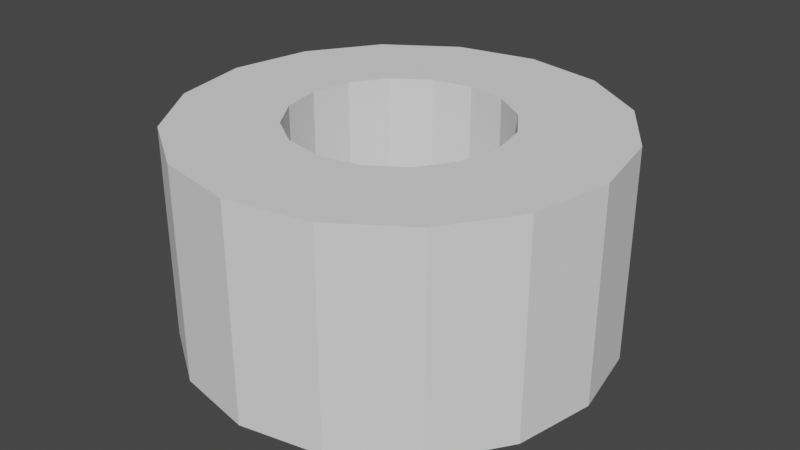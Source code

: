 # Source: tube.blend  (saved by Blender 4.3.34; exported with 4.5.12 LTS)
import bpy
from mathutils import Matrix  # noqa: F401  (used for matrix-valued properties, if any)

bpy.ops.wm.read_factory_settings(use_empty=True)
scene = bpy.context.scene
scene.name = 'Scene'

# ---- node groups
ng_tube_outersidepoint = bpy.data.node_groups.new('Tube_OuterSidePoint', 'GeometryNodeTree')
_s = ng_tube_outersidepoint.interface.new_socket(name='Output', in_out='OUTPUT', socket_type='NodeSocketVector')
_s = ng_tube_outersidepoint.interface.new_socket(name='OuterRadius', in_out='INPUT', socket_type='NodeSocketFloat')
_s.min_value = -1e+04
_s.max_value = 1e+04
_s = ng_tube_outersidepoint.interface.new_socket(name='Centered', in_out='INPUT', socket_type='NodeSocketBool')
_s = ng_tube_outersidepoint.interface.new_socket(name='Height', in_out='INPUT', socket_type='NodeSocketFloat')
_s.default_value = 0.5
_s.min_value = -1e+04
_s.max_value = 1e+04
_N = ng_tube_outersidepoint.nodes; _L = ng_tube_outersidepoint.links
n0 = _N.new('NodeGroupOutput'); n0.name = 'Group Output'; n0.location = (191, 0)
n1 = _N.new('NodeGroupInput'); n1.name = 'Group Input'; n1.location = (-225, 17)
n2 = _N.new('ShaderNodeCombineXYZ'); n2.name = 'Combine XYZ.001'; n2.location = (1, 86)
n3 = _N.new('GeometryNodeSwitch'); n3.name = 'Switch.001'; n3.location = (-1, -86)
n3.label = 'T=0, F=0.5'
n3.hide = True
n3.input_type = 'FLOAT'
n3.inputs[1].default_value = 0.5
n3.inputs[2].default_value = 0.0
n4 = _N.new('ShaderNodeMath'); n4.name = 'Math.006'; n4.location = (-1, -47)
n4.hide = True
n4.operation = 'MULTIPLY'
_L.new(n4.outputs[0], n2.inputs[2])
_L.new(n3.outputs[0], n4.inputs[0])
_L.new(n1.outputs[1], n3.inputs[0])
_L.new(n1.outputs[0], n2.inputs[0])
_L.new(n1.outputs[2], n4.inputs[1])
_L.new(n2.outputs[0], n0.inputs[0])
n0.is_active_output = True
ng_tube_innersidepoint = bpy.data.node_groups.new('Tube_InnerSidePoint', 'GeometryNodeTree')
_s = ng_tube_innersidepoint.interface.new_socket(name='Output', in_out='OUTPUT', socket_type='NodeSocketVector')
_s = ng_tube_innersidepoint.interface.new_socket(name='InnerRadius', in_out='INPUT', socket_type='NodeSocketFloat')
_s = ng_tube_innersidepoint.interface.new_socket(name='Centered', in_out='INPUT', socket_type='NodeSocketBool')
_s = ng_tube_innersidepoint.interface.new_socket(name='Height', in_out='INPUT', socket_type='NodeSocketFloat')
_s.default_value = 1.0
_s.min_value = 1e-05
_s.max_value = 1e+05
_N = ng_tube_innersidepoint.nodes; _L = ng_tube_innersidepoint.links
n0 = _N.new('NodeGroupOutput'); n0.name = 'Group Output'; n0.location = (310, 0)
n1 = _N.new('NodeGroupInput'); n1.name = 'Group Input'; n1.location = (-315, 3)
n2 = _N.new('FunctionNodeInputVector'); n2.name = 'Vector'; n2.location = (-93, -63)
n2.vector = (0.7071, 0.7071, 0.0)
n2.outputs[0].default_value = (0.0, 0.0, 0.0)
n3 = _N.new('ShaderNodeVectorMath'); n3.name = 'Vector Math'; n3.location = (-92, 94)
n3.operation = 'MULTIPLY'
n4 = _N.new('ShaderNodeVectorMath'); n4.name = 'Vector Math.001'; n4.location = (111, 110)
n5 = _N.new('ShaderNodeCombineXYZ'); n5.name = 'Combine XYZ.004'; n5.location = (112, -35)
n5.hide = True
n6 = _N.new('GeometryNodeSwitch'); n6.name = 'Switch.003'; n6.location = (120, -110)
n6.label = 'T=0, F=0.5'
n6.hide = True
n6.input_type = 'FLOAT'
n6.inputs[1].default_value = 0.5
n6.inputs[2].default_value = 0.0
n7 = _N.new('ShaderNodeMath'); n7.name = 'Math.009'; n7.location = (117, -71)
n7.hide = True
n7.operation = 'MULTIPLY'
_L.new(n2.outputs[0], n3.inputs[0])
_L.new(n6.outputs[0], n7.inputs[0])
_L.new(n3.outputs[0], n4.inputs[0])
_L.new(n7.outputs[0], n5.inputs[2])
_L.new(n5.outputs[0], n4.inputs[1])
_L.new(n1.outputs[1], n6.inputs[0])
_L.new(n1.outputs[0], n3.inputs[1])
_L.new(n1.outputs[2], n7.inputs[1])
_L.new(n4.outputs[0], n0.inputs[0])
n0.is_active_output = True
ng_tube_toppoint = bpy.data.node_groups.new('Tube_TopPoint', 'GeometryNodeTree')
_s = ng_tube_toppoint.interface.new_socket(name='Output', in_out='OUTPUT', socket_type='NodeSocketVector')
_s = ng_tube_toppoint.interface.new_socket(name='Height', in_out='INPUT', socket_type='NodeSocketFloat')
_s.min_value = -1e+04
_s.max_value = 1e+04
_N = ng_tube_toppoint.nodes; _L = ng_tube_toppoint.links
n0 = _N.new('NodeGroupOutput'); n0.name = 'Group Output'; n0.location = (225, -1)
n1 = _N.new('NodeGroupInput'); n1.name = 'Group Input'; n1.location = (-268, 0)
n2 = _N.new('ShaderNodeCombineXYZ'); n2.name = 'Combine XYZ'; n2.location = (-2, 18)
n2.label = 'Top Point'
_L.new(n1.outputs[0], n2.inputs[2])
_L.new(n2.outputs[0], n0.inputs[0])
n0.is_active_output = True
ng_smooth_by_angle = bpy.data.node_groups.new('Smooth by Angle', 'GeometryNodeTree')
_s = ng_smooth_by_angle.interface.new_socket(name='Mesh', in_out='OUTPUT', socket_type='NodeSocketGeometry')
_s = ng_smooth_by_angle.interface.new_socket(name='Mesh', in_out='INPUT', socket_type='NodeSocketGeometry')
_s = ng_smooth_by_angle.interface.new_socket(name='Angle', in_out='INPUT', socket_type='NodeSocketFloat')
_s.subtype = 'ANGLE'
_s.default_value = 0.5236
_s.min_value = 0.0
_s.max_value = 3.142
_s.description = 'Maximum face angle for smooth edges'
_s = ng_smooth_by_angle.interface.new_socket(name='Ignore Sharpness', in_out='INPUT', socket_type='NodeSocketBool')
_s.force_non_field = True
ng_smooth_by_angle.description = 'Set the sharpness of mesh edges based on the angle between the neighboring faces'
ng_smooth_by_angle.is_modifier = True
_N = ng_smooth_by_angle.nodes; _L = ng_smooth_by_angle.links
n0 = _N.new('GeometryNodeSetShadeSmooth'); n0.name = 'Set Shade Smooth'; n0.location = (120, -80)
n0.domain = 'EDGE'
n1 = _N.new('GeometryNodeSetShadeSmooth'); n1.name = 'Set Shade Smooth.001'; n1.location = (300, -80)
n2 = _N.new('NodeGroupOutput'); n2.name = 'Group Output'; n2.location = (480, -80)
n3 = _N.new('GeometryNodeInputMeshEdgeAngle'); n3.name = 'Edge Angle'; n3.location = (-440, -240)
n4 = _N.new('NodeGroupInput'); n4.name = 'Group Input'; n4.location = (-80, -80)
n5 = _N.new('GeometryNodeInputEdgeSmooth'); n5.name = 'Is Edge Smooth'; n5.location = (-260, -120)
n6 = _N.new('GeometryNodeInputShadeSmooth'); n6.name = 'Is Shade Smooth'; n6.location = (-440, -397)
n7 = _N.new('FunctionNodeCompare'); n7.name = 'Compare'; n7.location = (-260, -260)
n7.operation = 'LESS_EQUAL'
n7.inputs[6].default_value = (0.0, 0.0, 0.0, 0.0)
n7.inputs[7].default_value = (0.0, 0.0, 0.0, 0.0)
n8 = _N.new('FunctionNodeBooleanMath'); n8.name = 'Boolean Math.001'; n8.location = (-80, -260)
n9 = _N.new('NodeGroupInput'); n9.name = 'Group Input.001'; n9.location = (-440, -329)
n10 = _N.new('NodeGroupInput'); n10.name = 'Group Input.002'; n10.location = (-259, -189)
n11 = _N.new('FunctionNodeBooleanMath'); n11.name = 'Boolean Math'; n11.location = (-80, -149)
n11.operation = 'OR'
n12 = _N.new('FunctionNodeBooleanMath'); n12.name = 'Boolean Math.002'; n12.location = (-260, -380)
n12.operation = 'OR'
n13 = _N.new('NodeGroupInput'); n13.name = 'Group Input.003'; n13.location = (-440, -460)
_L.new(n3.outputs[0], n7.inputs[0])
_L.new(n1.outputs[0], n2.inputs[0])
_L.new(n9.outputs[1], n7.inputs[1])
_L.new(n7.outputs[0], n8.inputs[0])
_L.new(n4.outputs[0], n0.inputs[0])
_L.new(n0.outputs[0], n1.inputs[0])
_L.new(n8.outputs[0], n0.inputs[2])
_L.new(n10.outputs[2], n11.inputs[1])
_L.new(n5.outputs[0], n11.inputs[0])
_L.new(n11.outputs[0], n0.inputs[1])
_L.new(n13.outputs[2], n12.inputs[1])
_L.new(n6.outputs[0], n12.inputs[0])
_L.new(n12.outputs[0], n8.inputs[1])
n2.is_active_output = True
ng_modernprimitive_tube_0007 = bpy.data.node_groups.new('[ModernPrimitive]Tube_0007', 'GeometryNodeTree')
_s = ng_modernprimitive_tube_0007.interface.new_socket(name='Geometry', in_out='OUTPUT', socket_type='NodeSocketGeometry')
_s = ng_modernprimitive_tube_0007.interface.new_socket(name='Resolution', in_out='INPUT', socket_type='NodeSocketInt')
_s.default_value = 16
_s.min_value = 3
_s.max_value = 512
_s = ng_modernprimitive_tube_0007.interface.new_socket(name='Height', in_out='INPUT', socket_type='NodeSocketFloat')
_s.default_value = 1.0
_s.min_value = 1e-05
_s.max_value = 1e+05
_s.hide_value = True
_s = ng_modernprimitive_tube_0007.interface.new_socket(name='SideDivide', in_out='INPUT', socket_type='NodeSocketInt')
_s.default_value = 1
_s.min_value = 1
_s.max_value = 1000
_s.force_non_field = True
_s = ng_modernprimitive_tube_0007.interface.new_socket(name='OuterRadius', in_out='INPUT', socket_type='NodeSocketFloat')
_s.default_value = 1.0
_s.min_value = 1e-05
_s.max_value = 1e+05
_s.hide_value = True
_s = ng_modernprimitive_tube_0007.interface.new_socket(name='InnerRadius', in_out='INPUT', socket_type='NodeSocketFloat')
_s.default_value = 0.5
_s.min_value = 1e-05
_s.max_value = 1e+05
_s.hide_value = True
_s = ng_modernprimitive_tube_0007.interface.new_socket(name='Centered', in_out='INPUT', socket_type='NodeSocketBool')
_s = ng_modernprimitive_tube_0007.interface.new_socket(name='Smooth Angle', in_out='INPUT', socket_type='NodeSocketFloat')
_s.subtype = 'ANGLE'
_s.default_value = 0.5236
_s.min_value = 0.0
_s.max_value = 3.142
_s = ng_modernprimitive_tube_0007.interface.new_socket(name='Smooth', in_out='INPUT', socket_type='NodeSocketBool')
ng_modernprimitive_tube_0007.is_modifier = True
_N = ng_modernprimitive_tube_0007.nodes; _L = ng_modernprimitive_tube_0007.links
n0 = _N.new('NodeGroupInput'); n0.name = 'Group Input'; n0.location = (29, -93)
n1 = _N.new('NodeGroupOutput'); n1.name = 'Group Output'; n1.location = (1162, -597)
n2 = _N.new('GeometryNodeCurvePrimitiveCircle'); n2.name = 'Curve Circle'; n2.location = (599, -40)
n2.label = 'Curve(Inner)'
n3 = _N.new('GeometryNodeFillCurve'); n3.name = 'Fill Curve'; n3.location = (1049, -89)
n4 = _N.new('GeometryNodeCurvePrimitiveCircle'); n4.name = 'Curve Circle.001'; n4.location = (593, -256)
n4.label = 'Curve(Outer)'
n5 = _N.new('GeometryNodeJoinGeometry'); n5.name = 'Join Geometry'; n5.location = (806, -138)
n6 = _N.new('GeometryNodeGeometryToInstance'); n6.name = 'Geometry to Instance'; n6.location = (43, -81)
n7 = _N.new('GeometryNodeDuplicateElements'); n7.name = 'Duplicate Elements'; n7.location = (247, -40)
n7.domain = 'INSTANCE'
n7.inputs[2].default_value = 2
n8 = _N.new('GeometryNodeGizmoDial'); n8.name = 'Dial Gizmo'; n8.location = (610, -284)
n8.label = 'Resolution'
n8.inputs[2].default_value = (0.0, 0.0, -1.0)
n8.inputs[3].default_value = False
n9 = _N.new('GeometryNodeGizmoLinear'); n9.name = 'Linear Gizmo'; n9.location = (602, -40)
n9.label = 'Height'
n10 = _N.new('GeometryNodeGizmoLinear'); n10.name = 'Linear Gizmo.001'; n10.location = (512, -41)
n10.label = 'OuterRadius'
n10.color_id = 'X'
n10.draw_style = 'BOX'
n10.inputs[2].default_value = (1.0, 0.0, 0.0)
n11 = _N.new('GeometryNodeGizmoLinear'); n11.name = 'Linear Gizmo.002'; n11.location = (703, -40)
n11.label = 'InnerRadius'
n11.color_id = 'Y'
n11.draw_style = 'BOX'
n11.inputs[2].default_value = (1.0, 1.0, 0.0)
n12 = _N.new('ShaderNodeMath'); n12.name = 'Math'; n12.location = (362, -248)
n12.hide = True
n12.operation = 'MINIMUM'
n13 = _N.new('ShaderNodeMath'); n13.name = 'Math.001'; n13.location = (357, -204)
n13.label = '-1e-5'
n13.hide = True
n13.inputs[1].default_value = -1e-05
n14 = _N.new('ShaderNodeMath'); n14.name = 'Math.002'; n14.location = (365, -292)
n14.hide = True
n14.operation = 'MAXIMUM'
n15 = _N.new('GeometryNodeScaleInstances'); n15.name = 'Scale Instances'; n15.location = (426, -216)
n16 = _N.new('ShaderNodeMath'); n16.name = 'Math.003'; n16.location = (29, -40)
n16.operation = 'MULTIPLY'
n16.inputs[1].default_value = 2.0
n17 = _N.new('ShaderNodeMath'); n17.name = 'Math.004'; n17.location = (29, -213)
n17.operation = 'SUBTRACT'
n17.inputs[1].default_value = 1.0
n18 = _N.new('ShaderNodeCombineXYZ'); n18.name = 'Combine XYZ.002'; n18.location = (31, -374)
n18.inputs[0].default_value = 1.0
n19 = _N.new('GeometryNodeRealizeInstances'); n19.name = 'Realize Instances'; n19.location = (625, -193)
n20 = _N.new('GeometryNodeMergeByDistance'); n20.name = 'Merge by Distance'; n20.location = (867, -185)
n21 = _N.new('NodeGroupInput'); n21.name = 'Group Input.001'; n21.location = (29, -46)
n22 = _N.new('NodeGroupInput'); n22.name = 'Group Input.002'; n22.location = (29, -40)
n23 = _N.new('NodeFrame'); n23.name = 'Frame'; n23.location = (-3574, -1014)
n23.label = 'InnerRadius'
n23.width = 872
n24 = _N.new('NodeFrame'); n24.name = 'Frame.001'; n24.location = (-3451, -1421)
n24.label = 'OuterRadius'
n24.width = 681
n25 = _N.new('NodeGroupInput'); n25.name = 'Group Input.003'; n25.location = (29, -63)
n26 = _N.new('NodeFrame'); n26.name = 'Frame.002'; n26.location = (-2489, -1078)
n26.label = 'Height, Resolution'
n26.width = 779
n27 = _N.new('NodeFrame'); n27.name = 'Frame.003'; n27.location = (-3219, -541)
n27.label = 'Make Curves'
n27.width = 1218
n28 = _N.new('NodeFrame'); n28.name = 'Frame.004'; n28.location = (29, -176)
n28.label = '[0]=-1, [1]=1'
n28.width = 200
n29 = _N.new('NodeFrame'); n29.name = 'Frame.005'; n29.location = (-1236, -435)
n29.label = 'Duplicate And Merge'
n29.width = 1036
n30 = _N.new('NodeFrame'); n30.name = 'Frame.006'; n30.location = (-2286, 19)
n30.label = 'Extrude'
n30.width = 919
n31 = _N.new('GeometryNodeTransform'); n31.name = 'Transform Geometry'; n31.location = (578, -40)
n32 = _N.new('NodeGroupInput'); n32.name = 'Group Input.005'; n32.location = (29, -162)
n33 = _N.new('GeometryNodeSwitch'); n33.name = 'Switch'; n33.location = (326, -276)
n33.label = 'T=0, F=1'
n33.hide = True
n33.input_type = 'FLOAT'
n33.inputs[1].default_value = 1.0
n33.inputs[2].default_value = 0.0
n34 = _N.new('ShaderNodeMath'); n34.name = 'Math.005'; n34.location = (389, -208)
n34.hide = True
n34.operation = 'MULTIPLY'
n35 = _N.new('ShaderNodeCombineXYZ'); n35.name = 'Combine XYZ.003'; n35.location = (387, -157)
n35.hide = True
n36 = _N.new('NodeFrame'); n36.name = 'Frame.007'; n36.location = (-24, -559)
n36.label = 'Offset (Centered)'
n36.width = 748
n37 = _N.new('ShaderNodeMath'); n37.name = 'Math.007'; n37.location = (361, -412)
n37.hide = True
n37.operation = 'DIVIDE'
n37.inputs[1].default_value = 1.0
n38 = _N.new('ShaderNodeMath'); n38.name = 'Math.008'; n38.location = (222, -207)
n38.hide = True
n38.operation = 'MULTIPLY'
n39 = _N.new('GeometryNodeGroup'); n39.name = 'Group'; n39.location = (272, -149)
n39.node_tree = ng_tube_outersidepoint
n40 = _N.new('GeometryNodeGroup'); n40.name = 'Group.001'; n40.location = (387, -151)
n40.node_tree = ng_tube_innersidepoint
n41 = _N.new('GeometryNodeGroup'); n41.name = 'Group.002'; n41.location = (249, -325)
n41.node_tree = ng_tube_toppoint
n42 = _N.new('GeometryNodeGizmoDial'); n42.name = 'Dial Gizmo.001'; n42.location = (666, -40)
n42.color_id = 'SECONDARY'
n42.inputs[2].default_value = (-1.0, 0.0, 0.0)
n42.inputs[3].default_value = False
n43 = _N.new('NodeGroupInput'); n43.name = 'Group Input.006'; n43.location = (30, -64)
n44 = _N.new('GeometryNodeGroup'); n44.name = 'Group.003'; n44.location = (401, -163)
n44.node_tree = ng_tube_outersidepoint
n45 = _N.new('NodeFrame'); n45.name = 'Frame.008'; n45.location = (-3594, -1774)
n45.label = 'Side Divide'
n45.width = 836
n46 = _N.new('ShaderNodeMath'); n46.name = 'Math.006'; n46.location = (414, -337)
n46.hide = True
n46.operation = 'MINIMUM'
n47 = _N.new('GeometryNodeSwitch'); n47.name = 'Switch.001'; n47.location = (396, -417)
n47.label = 'T=1, F=0.34'
n47.hide = True
n47.input_type = 'FLOAT'
n47.inputs[1].default_value = 0.34
n47.inputs[2].default_value = 1.0
n48 = _N.new('ShaderNodeMath'); n48.name = 'Math.009'; n48.location = (399, -373)
n48.hide = True
n48.operation = 'MULTIPLY'
n49 = _N.new('ShaderNodeMath'); n49.name = 'Math.010'; n49.location = (141, -326)
n49.label = 'x 0.82'
n49.hide = True
n49.operation = 'MULTIPLY'
n49.inputs[1].default_value = 0.82
n50 = _N.new('GeometryNodeRepeatInput'); n50.name = 'Repeat Input'; n50.location = (364, -53)
n51 = _N.new('GeometryNodeRepeatOutput'); n51.name = 'Repeat Output'; n51.location = (749, -56)
n52 = _N.new('NodeGroupInput'); n52.name = 'Group Input.007'; n52.location = (29, -39)
n53 = _N.new('GeometryNodeExtrudeMesh'); n53.name = 'Extrude Mesh.001'; n53.location = (544, -55)
n53.inputs[4].default_value = False
n54 = _N.new('GeometryNodeInputNormal'); n54.name = 'Normal'; n54.location = (365, -184)
n54.hide = True
n54.legacy_corner_normals = True
n55 = _N.new('ShaderNodeSeparateXYZ'); n55.name = 'Separate XYZ'; n55.location = (370, -223)
n55.label = 'Get Z'
n55.hide = True
n56 = _N.new('FunctionNodeCompare'); n56.name = 'Compare'; n56.location = (366, -260)
n56.hide = True
n56.inputs[1].default_value = 0.95
n57 = _N.new('ShaderNodeMath'); n57.name = 'Math.011'; n57.location = (382, -306)
n57.hide = True
n57.operation = 'DIVIDE'
n58 = _N.new('GeometryNodeSwitch'); n58.name = 'Switch.002'; n58.location = (48, -238)
n58.hide = True
n58.input_type = 'FLOAT'
n58.inputs[1].default_value = 2.0
n58.inputs[2].default_value = 1.0
n59 = _N.new('ShaderNodeMath'); n59.name = 'Math.012'; n59.location = (49, -283)
n59.hide = True
n59.operation = 'DIVIDE'
n60 = _N.new('GeometryNodeGroup'); n60.name = 'Group.004'; n60.location = (214, -40)
n60.node_tree = ng_smooth_by_angle
n61 = _N.new('NodeGroupInput'); n61.name = 'Group Input.004'; n61.location = (212, -171)
n62 = _N.new('NodeFrame'); n62.name = 'Frame.009'; n62.location = (745, -554)
n62.label = 'Smooth'
n62.width = 383
n63 = _N.new('GeometryNodeSetShadeSmooth'); n63.name = 'Set Shade Smooth'; n63.location = (29, -44)
n63.inputs[2].default_value = False
n50.pair_with_output(n51)
n0.parent = n27
n2.parent = n27
n3.parent = n27
n4.parent = n27
n5.parent = n27
n6.parent = n29
n7.parent = n29
n8.parent = n26
n9.parent = n26
n10.parent = n24
n11.parent = n23
n12.parent = n27
n13.parent = n27
n14.parent = n27
n15.parent = n29
n16.parent = n28
n17.parent = n28
n18.parent = n28
n19.parent = n29
n20.parent = n29
n21.parent = n23
n22.parent = n24
n25.parent = n26
n28.parent = n29
n31.parent = n36
n32.parent = n36
n33.parent = n36
n34.parent = n36
n35.parent = n36
n37.parent = n30
n38.parent = n36
n39.parent = n24
n40.parent = n23
n41.parent = n26
n42.parent = n45
n43.parent = n45
n44.parent = n45
n46.parent = n45
n47.parent = n45
n48.parent = n45
n49.parent = n45
n50.parent = n30
n51.parent = n30
n52.parent = n30
n53.parent = n30
n54.parent = n30
n55.parent = n30
n56.parent = n30
n57.parent = n30
n58.parent = n30
n59.parent = n30
n60.parent = n62
n61.parent = n62
n63.parent = n62
_L.new(n2.outputs[0], n5.inputs[0])
_L.new(n4.outputs[0], n5.inputs[0])
_L.new(n5.outputs[0], n3.inputs[0])
_L.new(n6.outputs[0], n7.inputs[0])
_L.new(n0.outputs[0], n2.inputs[0])
_L.new(n0.outputs[0], n4.inputs[0])
_L.new(n41.outputs[0], n9.inputs[1])
_L.new(n39.outputs[0], n10.inputs[1])
_L.new(n40.outputs[0], n11.inputs[1])
_L.new(n0.outputs[4], n12.inputs[0])
_L.new(n12.outputs[0], n2.inputs[4])
_L.new(n0.outputs[3], n13.inputs[0])
_L.new(n13.outputs[0], n12.inputs[1])
_L.new(n0.outputs[3], n14.inputs[0])
_L.new(n0.outputs[4], n14.inputs[1])
_L.new(n14.outputs[0], n4.inputs[4])
_L.new(n7.outputs[0], n15.inputs[0])
_L.new(n7.outputs[1], n16.inputs[0])
_L.new(n16.outputs[0], n17.inputs[0])
_L.new(n17.outputs[0], n18.inputs[2])
_L.new(n18.outputs[0], n15.inputs[2])
_L.new(n15.outputs[0], n19.inputs[0])
_L.new(n19.outputs[0], n20.inputs[0])
_L.new(n21.outputs[4], n11.inputs[0])
_L.new(n22.outputs[3], n10.inputs[0])
_L.new(n25.outputs[1], n9.inputs[0])
_L.new(n25.outputs[0], n8.inputs[0])
_L.new(n25.outputs[3], n8.inputs[4])
_L.new(n20.outputs[0], n31.inputs[0])
_L.new(n60.outputs[0], n1.inputs[0])
_L.new(n32.outputs[5], n33.inputs[0])
_L.new(n38.outputs[0], n34.inputs[0])
_L.new(n33.outputs[0], n34.inputs[1])
_L.new(n35.outputs[0], n31.inputs[1])
_L.new(n34.outputs[0], n35.inputs[2])
_L.new(n32.outputs[1], n38.inputs[0])
_L.new(n22.outputs[5], n39.inputs[1])
_L.new(n22.outputs[3], n39.inputs[0])
_L.new(n22.outputs[1], n39.inputs[2])
_L.new(n21.outputs[5], n40.inputs[1])
_L.new(n21.outputs[4], n40.inputs[0])
_L.new(n21.outputs[1], n40.inputs[2])
_L.new(n25.outputs[1], n41.inputs[0])
_L.new(n41.outputs[0], n8.inputs[1])
_L.new(n43.outputs[2], n42.inputs[0])
_L.new(n43.outputs[3], n44.inputs[0])
_L.new(n43.outputs[5], n44.inputs[1])
_L.new(n43.outputs[1], n44.inputs[2])
_L.new(n44.outputs[0], n42.inputs[1])
_L.new(n46.outputs[0], n42.inputs[4])
_L.new(n43.outputs[5], n47.inputs[0])
_L.new(n43.outputs[3], n48.inputs[0])
_L.new(n47.outputs[0], n48.inputs[1])
_L.new(n48.outputs[0], n46.inputs[1])
_L.new(n43.outputs[1], n49.inputs[0])
_L.new(n49.outputs[0], n46.inputs[0])
_L.new(n53.outputs[0], n51.inputs[0])
_L.new(n3.outputs[0], n50.inputs[1])
_L.new(n50.outputs[1], n53.inputs[0])
_L.new(n54.outputs[0], n55.inputs[0])
_L.new(n55.outputs[2], n56.inputs[0])
_L.new(n56.outputs[0], n53.inputs[1])
_L.new(n52.outputs[2], n57.inputs[1])
_L.new(n57.outputs[0], n53.inputs[3])
_L.new(n51.outputs[0], n6.inputs[0])
_L.new(n37.outputs[0], n57.inputs[0])
_L.new(n52.outputs[2], n50.inputs[0])
_L.new(n52.outputs[5], n58.inputs[0])
_L.new(n52.outputs[1], n59.inputs[0])
_L.new(n58.outputs[0], n59.inputs[1])
_L.new(n59.outputs[0], n37.inputs[0])
_L.new(n17.outputs[0], n18.inputs[1])
_L.new(n63.outputs[0], n60.inputs[0])
_L.new(n61.outputs[6], n60.inputs[1])
_L.new(n61.outputs[7], n60.inputs[2])
_L.new(n31.outputs[0], n63.inputs[0])
n1.is_active_output = True

# ---- world
world_world = bpy.data.worlds.new('World'); scene.world = world_world
world_world.use_nodes = True; world_world.node_tree.nodes.clear()
_N = world_world.node_tree.nodes; _L = world_world.node_tree.links
n0 = _N.new('ShaderNodeOutputWorld'); n0.name = 'World Output'; n0.location = (300, 300)
n1 = _N.new('ShaderNodeBackground'); n1.name = 'Background'; n1.location = (10, 300)
n1.inputs[0].default_value = (0.05088, 0.05088, 0.05088, 1.0)
_L.new(n1.outputs[0], n0.inputs[0])
n0.is_active_output = True
world_world.color = (0.05088, 0.05088, 0.05088)
world_world.use_sun_shadow = False
world_world.sun_shadow_jitter_overblur = 0.0

# ---- meshes
me_modernprimitive_basemesh = bpy.data.meshes.new('[ModernPrimitive]BaseMesh')
me_modernprimitive_basemesh.from_pydata([(-1.0, -1.0, -1.0), (-1.0, -1.0, 1.0), (-1.0, 1.0, -1.0), (-1.0, 1.0, 1.0), (1.0, -1.0, -1.0), (1.0, -1.0, 1.0), (1.0, 1.0, -1.0), (1.0, 1.0, 1.0)], [], [(0, 1, 3, 2), (2, 3, 7, 6), (6, 7, 5, 4), (4, 5, 1, 0), (2, 6, 4, 0), (7, 3, 1, 5)])
me_modernprimitive_basemesh.polygons.foreach_set('use_smooth', [True] * 6)
_uv = me_modernprimitive_basemesh.uv_layers.new(name='UVMap')
_uv.uv.foreach_set('vector', [0.375, 0.0, 0.625, 0.0, 0.625, 0.25, 0.375, 0.25, 0.375, 0.25, 0.625, 0.25, 0.625, 0.5, 0.375, 0.5, 0.375, 0.5, 0.625, 0.5, 0.625, 0.75, 0.375, 0.75, 0.375, 0.75, 0.625, 0.75, 0.625, 1.0, 0.375, 1.0, 0.125, 0.5, 0.375, 0.5, 0.375, 0.75, 0.125, 0.75, 0.625, 0.5, 0.875, 0.5, 0.875, 0.75, 0.625, 0.75])
me_modernprimitive_basemesh.update()

# ---- objects
ob_tube = bpy.data.objects.new('Tube', me_modernprimitive_basemesh)

# ---- transforms, parenting, visibility, modifiers, constraints
ob_tube.location = (0.0, 0.0, 0.0)
ob_tube.show_all_edges = True
_m = ob_tube.modifiers.new('[ModernPrimitive]Tube', 'NODES')
_m.node_group = ng_modernprimitive_tube_0007

# ---- collection membership
scene.collection.objects.link(ob_tube)

# ---- scene / render settings (as saved in the file)
scene.frame_start = 1; scene.frame_end = 250; scene.frame_set(1)
scene.render.engine = 'CYCLES'
scene.render.compositor_device = 'GPU'
scene.eevee.ray_tracing_options.trace_max_roughness = 0.0
scene.view_settings.view_transform = 'Filmic'
bpy.context.view_layer.update()

# ---- added for rendering (the .blend has no active camera and no usable light): camera, sun
cam_auto = bpy.data.cameras.new('AutoCamera')
cam_auto.lens = 50.0
cam_auto.sensor_width = 36.0
cam_auto.clip_end = 1000.0
ob_auto_camera = bpy.data.objects.new('AutoCamera', cam_auto)
scene.collection.objects.link(ob_auto_camera)
ob_auto_camera.location = (2.77567, -3.33081, 2.72054)
ob_auto_camera.rotation_euler = (1.09748, -7.21219e-08, 0.694738)
scene.camera = ob_auto_camera
light_auto_sun = bpy.data.lights.new('AutoSun', 'SUN')
light_auto_sun.energy = 3.0
light_auto_sun.angle = 0.0523599
ob_auto_sun = bpy.data.objects.new('AutoSun', light_auto_sun)
scene.collection.objects.link(ob_auto_sun)
ob_auto_sun.rotation_euler = (0.872665, 0.174533, 0.523599)
bpy.context.view_layer.update()
